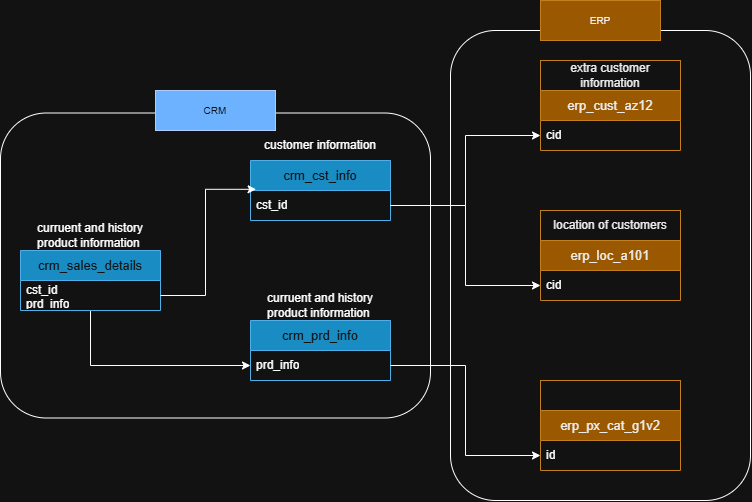

The diagram above was exported from draw.io. Its source (the exported page's mxGraphModel, read from the mxfile embedded in the PNG):
<mxGraphModel dx="1030" dy="626" grid="1" gridSize="10" guides="1" tooltips="1" connect="1" arrows="1" fold="1" page="1" pageScale="1" pageWidth="850" pageHeight="1100" math="0" shadow="0">
  <root>
    <mxCell id="0" />
    <mxCell id="1" parent="0" />
    <mxCell id="YNYxRyvXXap2qlg-TV_b-1" parent="1" style="swimlane;fontStyle=0;childLayout=stackLayout;horizontal=1;startSize=30;horizontalStack=0;resizeParent=1;resizeParentMax=0;resizeLast=0;collapsible=1;marginBottom=0;whiteSpace=wrap;html=1;fillColor=#1ba1e2;fontColor=#ffffff;strokeColor=#006EAF;" value="&lt;font style=&quot;font-size: 13px;&quot;&gt;crm_cst_info&lt;/font&gt;" vertex="1">
      <mxGeometry height="60" width="140" x="310" y="180" as="geometry" />
    </mxCell>
    <mxCell id="YNYxRyvXXap2qlg-TV_b-2" parent="YNYxRyvXXap2qlg-TV_b-1" style="text;strokeColor=none;fillColor=none;align=left;verticalAlign=middle;spacingLeft=4;spacingRight=4;overflow=hidden;points=[[0,0.5],[1,0.5]];portConstraint=eastwest;rotatable=0;whiteSpace=wrap;html=1;" value="cst_id" vertex="1">
      <mxGeometry height="30" width="140" y="30" as="geometry" />
    </mxCell>
    <mxCell id="YNYxRyvXXap2qlg-TV_b-5" parent="1" style="text;html=1;whiteSpace=wrap;strokeColor=none;fillColor=none;align=center;verticalAlign=middle;rounded=0;" value="customer information" vertex="1">
      <mxGeometry height="30" width="140" x="310" y="150" as="geometry" />
    </mxCell>
    <mxCell id="YNYxRyvXXap2qlg-TV_b-6" parent="1" style="swimlane;fontStyle=0;childLayout=stackLayout;horizontal=1;startSize=30;horizontalStack=0;resizeParent=1;resizeParentMax=0;resizeLast=0;collapsible=1;marginBottom=0;whiteSpace=wrap;html=1;fillColor=#1ba1e2;fontColor=#ffffff;strokeColor=#006EAF;" value="&lt;span style=&quot;font-size: 13px;&quot;&gt;crm_prd_info&lt;/span&gt;" vertex="1">
      <mxGeometry height="60" width="140" x="310" y="340" as="geometry" />
    </mxCell>
    <mxCell id="YNYxRyvXXap2qlg-TV_b-7" parent="YNYxRyvXXap2qlg-TV_b-6" style="text;strokeColor=none;fillColor=none;align=left;verticalAlign=middle;spacingLeft=4;spacingRight=4;overflow=hidden;points=[[0,0.5],[1,0.5]];portConstraint=eastwest;rotatable=0;whiteSpace=wrap;html=1;" value="prd_info" vertex="1">
      <mxGeometry height="30" width="140" y="30" as="geometry" />
    </mxCell>
    <mxCell id="YNYxRyvXXap2qlg-TV_b-8" parent="1" style="text;html=1;whiteSpace=wrap;strokeColor=none;fillColor=none;align=center;verticalAlign=middle;rounded=0;" value="curruent and history product information&amp;nbsp;" vertex="1">
      <mxGeometry height="30" width="140" x="310" y="310" as="geometry" />
    </mxCell>
    <mxCell id="YNYxRyvXXap2qlg-TV_b-14" edge="1" parent="1" source="YNYxRyvXXap2qlg-TV_b-9" style="edgeStyle=orthogonalEdgeStyle;rounded=0;orthogonalLoop=1;jettySize=auto;html=1;" target="YNYxRyvXXap2qlg-TV_b-7">
      <mxGeometry relative="1" as="geometry" />
    </mxCell>
    <mxCell id="YNYxRyvXXap2qlg-TV_b-9" parent="1" style="swimlane;fontStyle=0;childLayout=stackLayout;horizontal=1;startSize=30;horizontalStack=0;resizeParent=1;resizeParentMax=0;resizeLast=0;collapsible=1;marginBottom=0;whiteSpace=wrap;html=1;fillColor=#1ba1e2;fontColor=#ffffff;strokeColor=#006EAF;" value="&lt;span style=&quot;font-size: 13px;&quot;&gt;crm_sales_details&lt;/span&gt;" vertex="1">
      <mxGeometry height="60" width="140" x="80" y="270" as="geometry" />
    </mxCell>
    <mxCell id="YNYxRyvXXap2qlg-TV_b-10" parent="YNYxRyvXXap2qlg-TV_b-9" style="text;strokeColor=none;fillColor=none;align=left;verticalAlign=middle;spacingLeft=4;spacingRight=4;overflow=hidden;points=[[0,0.5],[1,0.5]];portConstraint=eastwest;rotatable=0;whiteSpace=wrap;html=1;" value="cst_id&lt;div&gt;prd_info&lt;/div&gt;" vertex="1">
      <mxGeometry height="30" width="140" y="30" as="geometry" />
    </mxCell>
    <mxCell id="YNYxRyvXXap2qlg-TV_b-11" parent="1" style="text;html=1;whiteSpace=wrap;strokeColor=none;fillColor=none;align=center;verticalAlign=middle;rounded=0;" value="curruent and history product information&amp;nbsp;" vertex="1">
      <mxGeometry height="30" width="140" x="80" y="240" as="geometry" />
    </mxCell>
    <mxCell id="YNYxRyvXXap2qlg-TV_b-12" edge="1" parent="1" source="YNYxRyvXXap2qlg-TV_b-10" style="edgeStyle=orthogonalEdgeStyle;rounded=0;orthogonalLoop=1;jettySize=auto;html=1;entryX=0.04;entryY=-0.04;entryDx=0;entryDy=0;entryPerimeter=0;" target="YNYxRyvXXap2qlg-TV_b-2">
      <mxGeometry relative="1" as="geometry" />
    </mxCell>
    <mxCell id="YNYxRyvXXap2qlg-TV_b-15" parent="1" style="swimlane;fontStyle=0;childLayout=stackLayout;horizontal=1;startSize=30;horizontalStack=0;resizeParent=1;resizeParentMax=0;resizeLast=0;collapsible=1;marginBottom=0;whiteSpace=wrap;html=1;fillColor=#f0a30a;fontColor=#000000;strokeColor=#BD7000;" value="&lt;span style=&quot;font-size: 13px;&quot;&gt;erp_cust_az12&lt;/span&gt;" vertex="1">
      <mxGeometry height="60" width="140" x="600" y="110" as="geometry" />
    </mxCell>
    <mxCell id="YNYxRyvXXap2qlg-TV_b-16" parent="YNYxRyvXXap2qlg-TV_b-15" style="text;strokeColor=none;fillColor=none;align=left;verticalAlign=middle;spacingLeft=4;spacingRight=4;overflow=hidden;points=[[0,0.5],[1,0.5]];portConstraint=eastwest;rotatable=0;whiteSpace=wrap;html=1;" value="cid" vertex="1">
      <mxGeometry height="30" width="140" y="30" as="geometry" />
    </mxCell>
    <mxCell id="YNYxRyvXXap2qlg-TV_b-17" parent="1" style="text;html=1;whiteSpace=wrap;strokeColor=#BD7000;fillColor=none;align=center;verticalAlign=middle;rounded=0;fontColor=#000000;" value="extra customer information" vertex="1">
      <mxGeometry height="30" width="140" x="600" y="80" as="geometry" />
    </mxCell>
    <mxCell id="YNYxRyvXXap2qlg-TV_b-18" parent="1" style="swimlane;fontStyle=0;childLayout=stackLayout;horizontal=1;startSize=30;horizontalStack=0;resizeParent=1;resizeParentMax=0;resizeLast=0;collapsible=1;marginBottom=0;whiteSpace=wrap;html=1;fillColor=#f0a30a;fontColor=#000000;strokeColor=#BD7000;" value="&lt;span style=&quot;font-size: 13px;&quot;&gt;erp_loc_a101&lt;/span&gt;" vertex="1">
      <mxGeometry height="60" width="140" x="600" y="260" as="geometry" />
    </mxCell>
    <mxCell id="YNYxRyvXXap2qlg-TV_b-19" parent="YNYxRyvXXap2qlg-TV_b-18" style="text;strokeColor=none;fillColor=none;align=left;verticalAlign=middle;spacingLeft=4;spacingRight=4;overflow=hidden;points=[[0,0.5],[1,0.5]];portConstraint=eastwest;rotatable=0;whiteSpace=wrap;html=1;" value="cid" vertex="1">
      <mxGeometry height="30" width="140" y="30" as="geometry" />
    </mxCell>
    <mxCell id="YNYxRyvXXap2qlg-TV_b-20" parent="1" style="text;html=1;whiteSpace=wrap;strokeColor=#BD7000;fillColor=none;align=center;verticalAlign=middle;rounded=0;fontColor=#000000;" value="location of customers" vertex="1">
      <mxGeometry height="30" width="140" x="600" y="230" as="geometry" />
    </mxCell>
    <mxCell id="YNYxRyvXXap2qlg-TV_b-22" edge="1" parent="1" source="YNYxRyvXXap2qlg-TV_b-2" style="edgeStyle=orthogonalEdgeStyle;rounded=0;orthogonalLoop=1;jettySize=auto;html=1;" target="YNYxRyvXXap2qlg-TV_b-19">
      <mxGeometry relative="1" as="geometry" />
    </mxCell>
    <mxCell id="YNYxRyvXXap2qlg-TV_b-23" edge="1" parent="1" source="YNYxRyvXXap2qlg-TV_b-2" style="edgeStyle=orthogonalEdgeStyle;rounded=0;orthogonalLoop=1;jettySize=auto;html=1;entryX=0;entryY=0.75;entryDx=0;entryDy=0;" target="YNYxRyvXXap2qlg-TV_b-15">
      <mxGeometry relative="1" as="geometry" />
    </mxCell>
    <mxCell id="YNYxRyvXXap2qlg-TV_b-24" parent="1" style="swimlane;fontStyle=0;childLayout=stackLayout;horizontal=1;startSize=30;horizontalStack=0;resizeParent=1;resizeParentMax=0;resizeLast=0;collapsible=1;marginBottom=0;whiteSpace=wrap;html=1;fillColor=#f0a30a;fontColor=#000000;strokeColor=#BD7000;" value="&lt;span style=&quot;font-size: 13px;&quot;&gt;erp_px_cat_g1v2&lt;/span&gt;" vertex="1">
      <mxGeometry height="60" width="140" x="600" y="430" as="geometry" />
    </mxCell>
    <mxCell id="YNYxRyvXXap2qlg-TV_b-25" parent="YNYxRyvXXap2qlg-TV_b-24" style="text;strokeColor=none;fillColor=none;align=left;verticalAlign=middle;spacingLeft=4;spacingRight=4;overflow=hidden;points=[[0,0.5],[1,0.5]];portConstraint=eastwest;rotatable=0;whiteSpace=wrap;html=1;" value="id" vertex="1">
      <mxGeometry height="30" width="140" y="30" as="geometry" />
    </mxCell>
    <mxCell id="YNYxRyvXXap2qlg-TV_b-26" parent="1" style="text;html=1;whiteSpace=wrap;strokeColor=#BD7000;fillColor=none;align=center;verticalAlign=middle;rounded=0;fontColor=#000000;" value="" vertex="1">
      <mxGeometry height="30" width="140" x="600" y="400" as="geometry" />
    </mxCell>
    <mxCell id="YNYxRyvXXap2qlg-TV_b-27" edge="1" parent="1" source="YNYxRyvXXap2qlg-TV_b-7" style="edgeStyle=orthogonalEdgeStyle;rounded=0;orthogonalLoop=1;jettySize=auto;html=1;entryX=0;entryY=0.5;entryDx=0;entryDy=0;" target="YNYxRyvXXap2qlg-TV_b-25">
      <mxGeometry relative="1" as="geometry" />
    </mxCell>
    <mxCell id="YNYxRyvXXap2qlg-TV_b-28" parent="1" style="rounded=1;whiteSpace=wrap;html=1;fillColor=none;" value="" vertex="1">
      <mxGeometry height="305" width="430" x="60" y="132.5" as="geometry" />
    </mxCell>
    <mxCell id="YNYxRyvXXap2qlg-TV_b-29" parent="1" style="rounded=0;whiteSpace=wrap;html=1;fillColor=#0050ef;fontColor=#ffffff;strokeColor=#001DBC;" value="&lt;font size=&quot;1&quot;&gt;CRM&lt;/font&gt;" vertex="1">
      <mxGeometry height="40" width="120" x="215" y="110" as="geometry" />
    </mxCell>
    <mxCell id="YNYxRyvXXap2qlg-TV_b-30" parent="1" style="rounded=1;whiteSpace=wrap;html=1;fillColor=none;" value="" vertex="1">
      <mxGeometry height="470" width="300" x="510" y="50" as="geometry" />
    </mxCell>
    <mxCell id="YNYxRyvXXap2qlg-TV_b-31" parent="1" style="rounded=0;whiteSpace=wrap;html=1;fillColor=#f0a30a;fontColor=#000000;strokeColor=#BD7000;" value="&lt;font size=&quot;1&quot;&gt;ERP&lt;/font&gt;" vertex="1">
      <mxGeometry height="40" width="120" x="600" y="20" as="geometry" />
    </mxCell>
  </root>
</mxGraphModel>